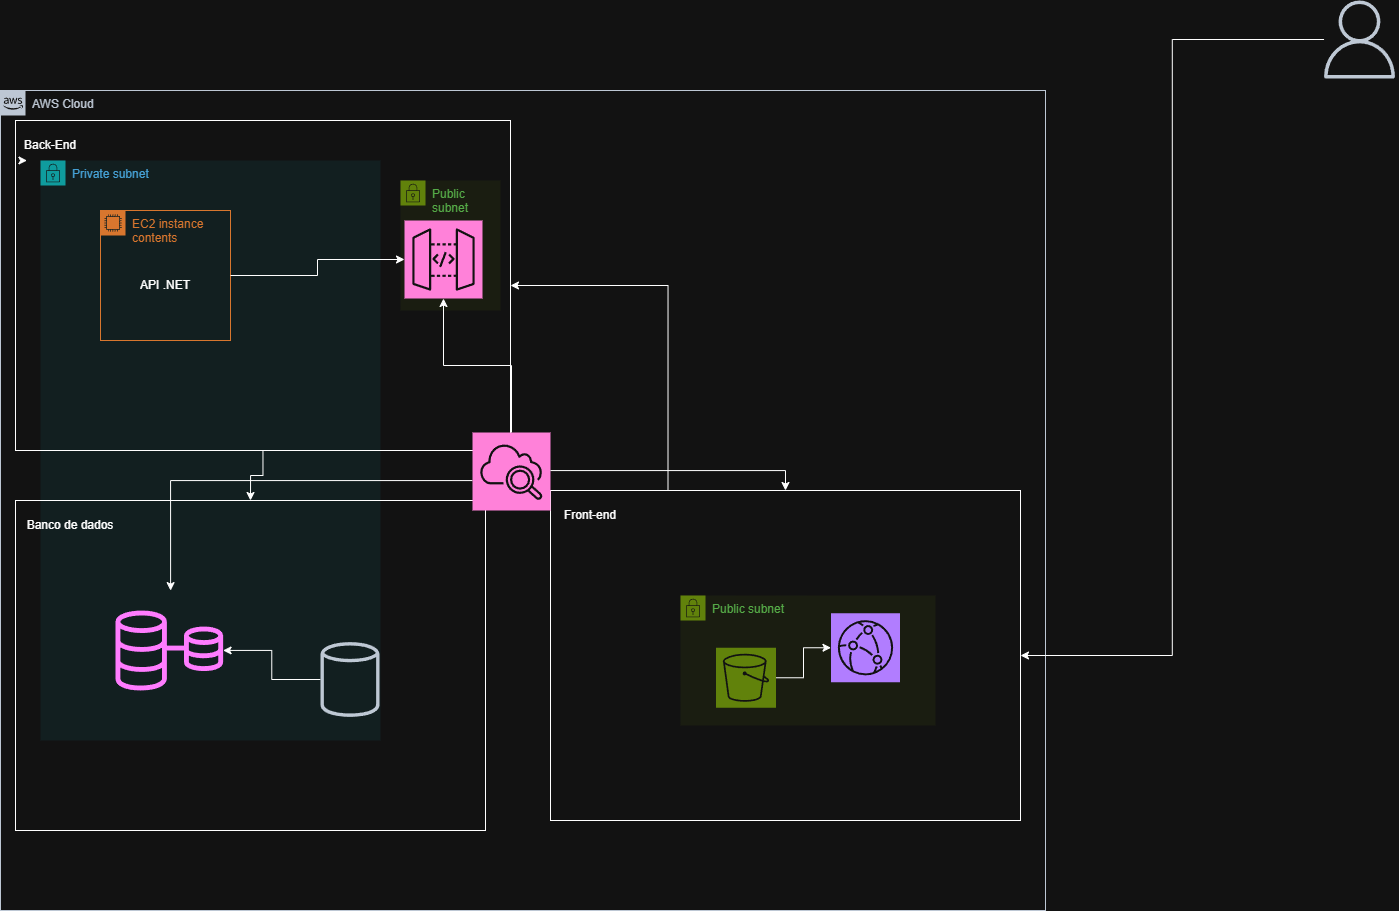

The diagram above was exported from draw.io. Its source (the exported page's mxGraphModel, read from the mxfile embedded in the PNG):
<mxGraphModel dx="1755" dy="2205" grid="1" gridSize="10" guides="1" tooltips="1" connect="1" arrows="1" fold="1" page="1" pageScale="1" pageWidth="827" pageHeight="1169" math="0" shadow="0">
  <root>
    <mxCell id="0" />
    <mxCell id="1" parent="0" />
    <mxCell id="EoBtPEWENnQfUQTPaiwu-2" parent="1" style="rounded=0;whiteSpace=wrap;html=1;fillColor=none;" value="" vertex="1">
      <mxGeometry height="330" width="470" x="560" y="350" as="geometry" />
    </mxCell>
    <mxCell id="EoBtPEWENnQfUQTPaiwu-8" parent="1" style="points=[[0,0],[0.25,0],[0.5,0],[0.75,0],[1,0],[1,0.25],[1,0.5],[1,0.75],[1,1],[0.75,1],[0.5,1],[0.25,1],[0,1],[0,0.75],[0,0.5],[0,0.25]];outlineConnect=0;gradientColor=none;html=1;whiteSpace=wrap;fontSize=12;fontStyle=0;container=1;pointerEvents=0;collapsible=0;recursiveResize=0;shape=mxgraph.aws4.group;grIcon=mxgraph.aws4.group_aws_cloud_alt;strokeColor=#232F3E;fillColor=none;verticalAlign=top;align=left;spacingLeft=30;fontColor=#232F3E;dashed=0;" value="AWS Cloud" vertex="1">
      <mxGeometry height="820" width="1045" x="10" y="-50" as="geometry" />
    </mxCell>
    <mxCell id="EoBtPEWENnQfUQTPaiwu-23" parent="EoBtPEWENnQfUQTPaiwu-8" style="points=[[0,0],[0.25,0],[0.5,0],[0.75,0],[1,0],[1,0.25],[1,0.5],[1,0.75],[1,1],[0.75,1],[0.5,1],[0.25,1],[0,1],[0,0.75],[0,0.5],[0,0.25]];outlineConnect=0;gradientColor=none;html=1;whiteSpace=wrap;fontSize=12;fontStyle=0;container=1;pointerEvents=0;collapsible=0;recursiveResize=0;shape=mxgraph.aws4.group;grIcon=mxgraph.aws4.group_security_group;grStroke=0;strokeColor=#00A4A6;fillColor=#E6F6F7;verticalAlign=top;align=left;spacingLeft=30;fontColor=#147EBA;dashed=0;" value="Private subnet" vertex="1">
      <mxGeometry height="580" width="340" x="40" y="70" as="geometry" />
    </mxCell>
    <mxCell id="EoBtPEWENnQfUQTPaiwu-3" parent="EoBtPEWENnQfUQTPaiwu-23" style="rounded=0;whiteSpace=wrap;html=1;fillColor=none;" value="" vertex="1">
      <mxGeometry height="330" width="495" x="-25" y="-40" as="geometry" />
    </mxCell>
    <mxCell id="EoBtPEWENnQfUQTPaiwu-6" parent="EoBtPEWENnQfUQTPaiwu-23" style="text;html=1;whiteSpace=wrap;strokeColor=none;fillColor=none;align=center;verticalAlign=middle;rounded=0;" value="Back-End" vertex="1">
      <mxGeometry height="30" width="60" x="-20" y="-30" as="geometry" />
    </mxCell>
    <mxCell id="EoBtPEWENnQfUQTPaiwu-29" parent="EoBtPEWENnQfUQTPaiwu-23" style="points=[[0,0],[0.25,0],[0.5,0],[0.75,0],[1,0],[1,0.25],[1,0.5],[1,0.75],[1,1],[0.75,1],[0.5,1],[0.25,1],[0,1],[0,0.75],[0,0.5],[0,0.25]];outlineConnect=0;gradientColor=none;html=1;whiteSpace=wrap;fontSize=12;fontStyle=0;container=1;pointerEvents=0;collapsible=0;recursiveResize=0;shape=mxgraph.aws4.group;grIcon=mxgraph.aws4.group_ec2_instance_contents;strokeColor=#D86613;fillColor=none;verticalAlign=top;align=left;spacingLeft=30;fontColor=#D86613;dashed=0;" value="EC2 instance contents" vertex="1">
      <mxGeometry height="130" width="130" x="60" y="50" as="geometry" />
    </mxCell>
    <mxCell id="EoBtPEWENnQfUQTPaiwu-31" parent="EoBtPEWENnQfUQTPaiwu-23" style="points=[[0,0],[0.25,0],[0.5,0],[0.75,0],[1,0],[1,0.25],[1,0.5],[1,0.75],[1,1],[0.75,1],[0.5,1],[0.25,1],[0,1],[0,0.75],[0,0.5],[0,0.25]];outlineConnect=0;gradientColor=none;html=1;whiteSpace=wrap;fontSize=12;fontStyle=0;container=1;pointerEvents=0;collapsible=0;recursiveResize=0;shape=mxgraph.aws4.group;grIcon=mxgraph.aws4.group_security_group;grStroke=0;strokeColor=#7AA116;fillColor=#F2F6E8;verticalAlign=top;align=left;spacingLeft=30;fontColor=#248814;dashed=0;" value="Public subnet" vertex="1">
      <mxGeometry height="130" width="100" x="360" y="20" as="geometry" />
    </mxCell>
    <mxCell id="EoBtPEWENnQfUQTPaiwu-30" edge="1" parent="EoBtPEWENnQfUQTPaiwu-23" source="EoBtPEWENnQfUQTPaiwu-29" style="edgeStyle=orthogonalEdgeStyle;rounded=0;orthogonalLoop=1;jettySize=auto;html=1;entryX=0;entryY=0.5;entryDx=0;entryDy=0;entryPerimeter=0;" target="EoBtPEWENnQfUQTPaiwu-9">
      <mxGeometry relative="1" as="geometry" />
    </mxCell>
    <mxCell id="EoBtPEWENnQfUQTPaiwu-9" parent="EoBtPEWENnQfUQTPaiwu-23" style="sketch=0;points=[[0,0,0],[0.25,0,0],[0.5,0,0],[0.75,0,0],[1,0,0],[0,1,0],[0.25,1,0],[0.5,1,0],[0.75,1,0],[1,1,0],[0,0.25,0],[0,0.5,0],[0,0.75,0],[1,0.25,0],[1,0.5,0],[1,0.75,0]];outlineConnect=0;fontColor=#232F3E;fillColor=#E7157B;strokeColor=#ffffff;dashed=0;verticalLabelPosition=bottom;verticalAlign=top;align=center;html=1;fontSize=12;fontStyle=0;aspect=fixed;shape=mxgraph.aws4.resourceIcon;resIcon=mxgraph.aws4.api_gateway;" value="" vertex="1">
      <mxGeometry height="78" width="78" x="364" y="60" as="geometry" />
    </mxCell>
    <mxCell id="EoBtPEWENnQfUQTPaiwu-32" edge="1" parent="EoBtPEWENnQfUQTPaiwu-23" source="EoBtPEWENnQfUQTPaiwu-6" style="edgeStyle=orthogonalEdgeStyle;rounded=0;orthogonalLoop=1;jettySize=auto;html=1;exitX=0;exitY=1;exitDx=0;exitDy=0;entryX=0.109;entryY=1.04;entryDx=0;entryDy=0;entryPerimeter=0;" target="EoBtPEWENnQfUQTPaiwu-6">
      <mxGeometry relative="1" as="geometry" />
    </mxCell>
    <mxCell id="EoBtPEWENnQfUQTPaiwu-33" parent="EoBtPEWENnQfUQTPaiwu-23" style="text;html=1;whiteSpace=wrap;strokeColor=none;fillColor=none;align=center;verticalAlign=middle;rounded=0;" value="API .NET" vertex="1">
      <mxGeometry height="30" width="60" x="95" y="110" as="geometry" />
    </mxCell>
    <mxCell id="EoBtPEWENnQfUQTPaiwu-16" parent="EoBtPEWENnQfUQTPaiwu-8" style="sketch=0;outlineConnect=0;fontColor=#232F3E;gradientColor=none;fillColor=#C925D1;strokeColor=none;dashed=0;verticalLabelPosition=bottom;verticalAlign=top;align=center;html=1;fontSize=12;fontStyle=0;aspect=fixed;pointerEvents=1;shape=mxgraph.aws4.rds_multi_az;" value="" vertex="1">
      <mxGeometry height="80" width="107.59" x="115" y="520" as="geometry" />
    </mxCell>
    <mxCell id="EoBtPEWENnQfUQTPaiwu-4" parent="EoBtPEWENnQfUQTPaiwu-8" style="rounded=0;whiteSpace=wrap;html=1;fillColor=none;" value="" vertex="1">
      <mxGeometry height="330" width="470" x="15" y="410" as="geometry" />
    </mxCell>
    <mxCell id="EoBtPEWENnQfUQTPaiwu-21" parent="EoBtPEWENnQfUQTPaiwu-8" style="points=[[0,0],[0.25,0],[0.5,0],[0.75,0],[1,0],[1,0.25],[1,0.5],[1,0.75],[1,1],[0.75,1],[0.5,1],[0.25,1],[0,1],[0,0.75],[0,0.5],[0,0.25]];outlineConnect=0;gradientColor=none;html=1;whiteSpace=wrap;fontSize=12;fontStyle=0;container=1;pointerEvents=0;collapsible=0;recursiveResize=0;shape=mxgraph.aws4.group;grIcon=mxgraph.aws4.group_security_group;grStroke=0;strokeColor=#7AA116;fillColor=#F2F6E8;verticalAlign=top;align=left;spacingLeft=30;fontColor=#248814;dashed=0;" value="Public subnet" vertex="1">
      <mxGeometry height="130" width="255" x="680" y="505" as="geometry" />
    </mxCell>
    <mxCell id="EoBtPEWENnQfUQTPaiwu-10" parent="EoBtPEWENnQfUQTPaiwu-8" style="sketch=0;points=[[0,0,0],[0.25,0,0],[0.5,0,0],[0.75,0,0],[1,0,0],[0,1,0],[0.25,1,0],[0.5,1,0],[0.75,1,0],[1,1,0],[0,0.25,0],[0,0.5,0],[0,0.75,0],[1,0.25,0],[1,0.5,0],[1,0.75,0]];outlineConnect=0;fontColor=#232F3E;fillColor=#8C4FFF;strokeColor=#ffffff;dashed=0;verticalLabelPosition=bottom;verticalAlign=top;align=center;html=1;fontSize=12;fontStyle=0;aspect=fixed;shape=mxgraph.aws4.resourceIcon;resIcon=mxgraph.aws4.cloudfront;" value="" vertex="1">
      <mxGeometry height="69" width="69" x="830.5" y="522.75" as="geometry" />
    </mxCell>
    <mxCell id="EoBtPEWENnQfUQTPaiwu-7" parent="EoBtPEWENnQfUQTPaiwu-8" style="text;html=1;whiteSpace=wrap;strokeColor=none;fillColor=none;align=center;verticalAlign=middle;rounded=0;" value="Banco de dados" vertex="1">
      <mxGeometry height="30" width="100" x="20" y="420" as="geometry" />
    </mxCell>
    <mxCell id="EoBtPEWENnQfUQTPaiwu-24" edge="1" parent="EoBtPEWENnQfUQTPaiwu-8" source="EoBtPEWENnQfUQTPaiwu-3" style="edgeStyle=orthogonalEdgeStyle;rounded=0;orthogonalLoop=1;jettySize=auto;html=1;entryX=0.5;entryY=0;entryDx=0;entryDy=0;" target="EoBtPEWENnQfUQTPaiwu-4">
      <mxGeometry relative="1" as="geometry" />
    </mxCell>
    <mxCell id="EoBtPEWENnQfUQTPaiwu-27" edge="1" parent="EoBtPEWENnQfUQTPaiwu-8" source="EoBtPEWENnQfUQTPaiwu-25" style="edgeStyle=orthogonalEdgeStyle;rounded=0;orthogonalLoop=1;jettySize=auto;html=1;entryX=0.33;entryY=0.273;entryDx=0;entryDy=0;entryPerimeter=0;" target="EoBtPEWENnQfUQTPaiwu-4">
      <mxGeometry relative="1" as="geometry">
        <Array as="points">
          <mxPoint x="170" y="390" />
        </Array>
      </mxGeometry>
    </mxCell>
    <mxCell id="EoBtPEWENnQfUQTPaiwu-25" parent="EoBtPEWENnQfUQTPaiwu-8" style="sketch=0;points=[[0,0,0],[0.25,0,0],[0.5,0,0],[0.75,0,0],[1,0,0],[0,1,0],[0.25,1,0],[0.5,1,0],[0.75,1,0],[1,1,0],[0,0.25,0],[0,0.5,0],[0,0.75,0],[1,0.25,0],[1,0.5,0],[1,0.75,0]];points=[[0,0,0],[0.25,0,0],[0.5,0,0],[0.75,0,0],[1,0,0],[0,1,0],[0.25,1,0],[0.5,1,0],[0.75,1,0],[1,1,0],[0,0.25,0],[0,0.5,0],[0,0.75,0],[1,0.25,0],[1,0.5,0],[1,0.75,0]];outlineConnect=0;fontColor=#232F3E;fillColor=#E7157B;strokeColor=#ffffff;dashed=0;verticalLabelPosition=bottom;verticalAlign=top;align=center;html=1;fontSize=12;fontStyle=0;aspect=fixed;shape=mxgraph.aws4.resourceIcon;resIcon=mxgraph.aws4.cloudwatch_2;" value="" vertex="1">
      <mxGeometry height="78" width="78" x="472" y="342" as="geometry" />
    </mxCell>
    <mxCell id="EoBtPEWENnQfUQTPaiwu-26" edge="1" parent="EoBtPEWENnQfUQTPaiwu-8" source="EoBtPEWENnQfUQTPaiwu-25" style="edgeStyle=orthogonalEdgeStyle;rounded=0;orthogonalLoop=1;jettySize=auto;html=1;entryX=0.5;entryY=1;entryDx=0;entryDy=0;entryPerimeter=0;" target="EoBtPEWENnQfUQTPaiwu-9">
      <mxGeometry relative="1" as="geometry" />
    </mxCell>
    <mxCell id="EoBtPEWENnQfUQTPaiwu-5" parent="1" style="text;html=1;whiteSpace=wrap;strokeColor=none;fillColor=none;align=center;verticalAlign=middle;rounded=0;" value="Front-end" vertex="1">
      <mxGeometry height="30" width="60" x="570" y="360" as="geometry" />
    </mxCell>
    <mxCell id="EoBtPEWENnQfUQTPaiwu-11" edge="1" parent="1" source="EoBtPEWENnQfUQTPaiwu-1" style="edgeStyle=orthogonalEdgeStyle;rounded=0;orthogonalLoop=1;jettySize=auto;html=1;entryX=0;entryY=0.5;entryDx=0;entryDy=0;entryPerimeter=0;" target="EoBtPEWENnQfUQTPaiwu-10">
      <mxGeometry relative="1" as="geometry" />
    </mxCell>
    <mxCell id="EoBtPEWENnQfUQTPaiwu-13" edge="1" parent="1" source="EoBtPEWENnQfUQTPaiwu-12" style="edgeStyle=orthogonalEdgeStyle;rounded=0;orthogonalLoop=1;jettySize=auto;html=1;entryX=1;entryY=0.5;entryDx=0;entryDy=0;" target="EoBtPEWENnQfUQTPaiwu-2">
      <mxGeometry relative="1" as="geometry" />
    </mxCell>
    <mxCell id="EoBtPEWENnQfUQTPaiwu-12" parent="1" style="sketch=0;outlineConnect=0;fontColor=#232F3E;gradientColor=none;fillColor=#232F3D;strokeColor=none;dashed=0;verticalLabelPosition=bottom;verticalAlign=top;align=center;html=1;fontSize=12;fontStyle=0;aspect=fixed;pointerEvents=1;shape=mxgraph.aws4.user;" value="" vertex="1">
      <mxGeometry height="78" width="78" x="1330" y="-140" as="geometry" />
    </mxCell>
    <mxCell id="EoBtPEWENnQfUQTPaiwu-14" edge="1" parent="1" source="EoBtPEWENnQfUQTPaiwu-2" style="edgeStyle=orthogonalEdgeStyle;rounded=0;orthogonalLoop=1;jettySize=auto;html=1;exitX=0.25;exitY=0;exitDx=0;exitDy=0;entryX=1;entryY=0.5;entryDx=0;entryDy=0;" target="EoBtPEWENnQfUQTPaiwu-3">
      <mxGeometry relative="1" as="geometry" />
    </mxCell>
    <mxCell id="EoBtPEWENnQfUQTPaiwu-18" edge="1" parent="1" source="EoBtPEWENnQfUQTPaiwu-17" style="edgeStyle=orthogonalEdgeStyle;rounded=0;orthogonalLoop=1;jettySize=auto;html=1;" target="EoBtPEWENnQfUQTPaiwu-16">
      <mxGeometry relative="1" as="geometry" />
    </mxCell>
    <mxCell id="EoBtPEWENnQfUQTPaiwu-17" parent="1" style="sketch=0;outlineConnect=0;fontColor=#232F3E;gradientColor=none;fillColor=#232F3D;strokeColor=none;dashed=0;verticalLabelPosition=bottom;verticalAlign=top;align=center;html=1;fontSize=12;fontStyle=0;aspect=fixed;pointerEvents=1;shape=mxgraph.aws4.generic_database;" value="" vertex="1">
      <mxGeometry height="78" width="59" x="330" y="500" as="geometry" />
    </mxCell>
    <mxCell id="EoBtPEWENnQfUQTPaiwu-1" parent="1" style="sketch=0;points=[[0,0,0],[0.25,0,0],[0.5,0,0],[0.75,0,0],[1,0,0],[0,1,0],[0.25,1,0],[0.5,1,0],[0.75,1,0],[1,1,0],[0,0.25,0],[0,0.5,0],[0,0.75,0],[1,0.25,0],[1,0.5,0],[1,0.75,0]];outlineConnect=0;fontColor=#232F3E;fillColor=#7AA116;strokeColor=#ffffff;dashed=0;verticalLabelPosition=bottom;verticalAlign=top;align=center;html=1;fontSize=12;fontStyle=0;aspect=fixed;shape=mxgraph.aws4.resourceIcon;resIcon=mxgraph.aws4.s3;" value="" vertex="1">
      <mxGeometry height="60" width="60" x="725.5" y="507.25" as="geometry" />
    </mxCell>
    <mxCell id="EoBtPEWENnQfUQTPaiwu-28" edge="1" parent="1" source="EoBtPEWENnQfUQTPaiwu-25" style="edgeStyle=orthogonalEdgeStyle;rounded=0;orthogonalLoop=1;jettySize=auto;html=1;" target="EoBtPEWENnQfUQTPaiwu-2">
      <mxGeometry relative="1" as="geometry">
        <Array as="points">
          <mxPoint x="795" y="330" />
        </Array>
      </mxGeometry>
    </mxCell>
  </root>
</mxGraphModel>